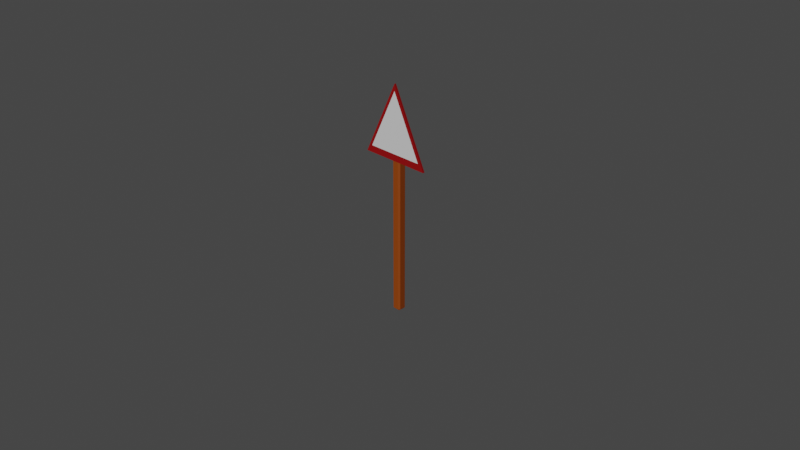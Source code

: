 # Source: znak2.blend  (saved by Blender 2.82.7; exported with 4.5.12 LTS)
import bpy
from mathutils import Matrix  # noqa: F401  (used for matrix-valued properties, if any)

bpy.ops.wm.read_factory_settings(use_empty=True)
scene = bpy.context.scene
scene.name = 'Scene'

# ---- collections
col_collection = bpy.data.collections.new('Collection'); scene.collection.children.link(col_collection)

# ---- materials (node trees are filled in below, after node groups)
mat_material_001 = bpy.data.materials.new('Material.001')
mat_material_001.use_transparent_shadow = False
mat_bialy = bpy.data.materials.new('Bialy')
mat_bialy.use_transparent_shadow = False
mat_czerwony = bpy.data.materials.new('czerwony')
mat_czerwony.use_transparent_shadow = False

# ---- material node trees
mat_material_001.use_nodes = True; mat_material_001.node_tree.nodes.clear()
_N = mat_material_001.node_tree.nodes; _L = mat_material_001.node_tree.links
n0 = _N.new('ShaderNodeOutputMaterial'); n0.name = 'Material Output'; n0.location = (300, 300)
n1 = _N.new('ShaderNodeBsdfPrincipled'); n1.name = 'Principled BSDF'; n1.location = (10, 300)
n1.distribution = 'GGX'
n1.subsurface_method = 'BURLEY'
n1.inputs[0].default_value = (0.3185, 0.0592, 0.0, 1.0)
n1.inputs[3].default_value = 1.45
n1.inputs[27].default_value = (0.0, 0.0, 0.0, 1.0)
n1.inputs[28].default_value = 1.0
_L.new(n1.outputs[0], n0.inputs[0])
n0.is_active_output = True
mat_bialy.use_nodes = True; mat_bialy.node_tree.nodes.clear()
_N = mat_bialy.node_tree.nodes; _L = mat_bialy.node_tree.links
n0 = _N.new('ShaderNodeOutputMaterial'); n0.name = 'Material Output'; n0.location = (300, 300)
n1 = _N.new('ShaderNodeBsdfPrincipled'); n1.name = 'Principled BSDF'; n1.location = (10, 300)
n1.distribution = 'GGX'
n1.subsurface_method = 'BURLEY'
n1.inputs[3].default_value = 1.45
n1.inputs[27].default_value = (0.0, 0.0, 0.0, 1.0)
n1.inputs[28].default_value = 1.0
_L.new(n1.outputs[0], n0.inputs[0])
n0.is_active_output = True
mat_czerwony.use_nodes = True; mat_czerwony.node_tree.nodes.clear()
_N = mat_czerwony.node_tree.nodes; _L = mat_czerwony.node_tree.links
n0 = _N.new('ShaderNodeOutputMaterial'); n0.name = 'Material Output'; n0.location = (300, 300)
n1 = _N.new('ShaderNodeBsdfPrincipled'); n1.name = 'Principled BSDF'; n1.location = (10, 300)
n1.distribution = 'GGX'
n1.subsurface_method = 'BURLEY'
n1.inputs[0].default_value = (0.3185, 0.0, 0.001108, 1.0)
n1.inputs[3].default_value = 1.45
n1.inputs[27].default_value = (0.0, 0.0, 0.0, 1.0)
n1.inputs[28].default_value = 1.0
_L.new(n1.outputs[0], n0.inputs[0])
n0.is_active_output = True

# ---- world
world_world = bpy.data.worlds.new('World'); scene.world = world_world
world_world.use_nodes = True; world_world.node_tree.nodes.clear()
_N = world_world.node_tree.nodes; _L = world_world.node_tree.links
n0 = _N.new('ShaderNodeOutputWorld'); n0.name = 'World Output'; n0.location = (300, 300)
n1 = _N.new('ShaderNodeBackground'); n1.name = 'Background'; n1.location = (10, 300)
n1.inputs[0].default_value = (0.05088, 0.05088, 0.05088, 1.0)
_L.new(n1.outputs[0], n0.inputs[0])
n0.is_active_output = True
world_world.color = (0.05088, 0.05088, 0.05088)
world_world.use_sun_shadow = False
world_world.sun_shadow_jitter_overblur = 0.0

# ---- cameras
cam_camera = bpy.data.cameras.new('Camera')
cam_camera.clip_end = 100.0
cam_camera.ortho_scale = 7.314

# ---- lights
light_light = bpy.data.lights.new('Light', 'SUN')
light_light.transmission_factor = 0.0
light_light.angle = 0.1993
light_light.energy = 2.0
light_light.shadow_soft_size = 0.1
light_light.shadow_cascade_max_distance = 1000.0

# ---- meshes
me_cube_001 = bpy.data.meshes.new('Cube.001')
me_cube_001.from_pydata([(-0.03245, -0.03245, -0.05), (-0.03245, -0.05, -0.03245), (-0.05, -0.03245, -0.03245), (-0.03245, -0.05, 2.032), (-0.03245, -0.03245, 2.05), (-0.05, -0.03245, 2.032), (-0.03245, 0.03245, -0.05), (-0.05, 0.03245, -0.03245), (-0.03245, 0.05, -0.03245), (-0.03245, 0.03245, 2.05), (-0.03245, 0.05, 2.032), (-0.05, 0.03245, 2.032), (0.03245, -0.03245, -0.05), (0.05, -0.03245, -0.03245), (0.03245, -0.05, -0.03245), (0.03245, -0.03245, 2.05), (0.03245, -0.05, 2.032), (0.05, -0.03245, 2.032), (0.03245, 0.03245, -0.05), (0.03245, 0.05, -0.03245), (0.05, 0.03245, -0.03245), (0.03245, 0.03245, 2.05), (0.05, 0.03245, 2.032), (0.03245, 0.05, 2.032)], [], [(14, 16, 3, 1), (20, 22, 17, 13), (21, 9, 4, 15), (2, 5, 11, 7), (8, 10, 23, 19), (0, 1, 2), (3, 4, 5), (6, 7, 8), (9, 10, 11), (12, 13, 14), (15, 16, 17), (18, 19, 20), (21, 22, 23), (6, 0, 2, 7), (1, 3, 5, 2), (4, 9, 11, 5), (10, 8, 7, 11), (18, 6, 8, 19), (9, 21, 23, 10), (22, 20, 19, 23), (12, 18, 20, 13), (21, 15, 17, 22), (16, 14, 13, 17), (0, 12, 14, 1), (15, 4, 3, 16), (6, 18, 12, 0)])
_uv = me_cube_001.uv_layers.new(name='UVMap')
_uv.uv.foreach_set('vector', [0.3771, 0.7939, 0.6229, 0.7939, 0.6229, 0.9561, 0.3771, 0.9561, 0.3771, 0.5439, 0.6229, 0.5439, 0.6229, 0.7061, 0.3771, 0.7061, 0.6689, 0.5439, 0.8311, 0.5439, 0.8311, 0.7061, 0.6689, 0.7061, 0.3771, 0.04387, 0.6229, 0.04387, 0.6229, 0.2061, 0.3771, 0.2061, 0.3771, 0.2939, 0.6229, 0.2939, 0.6229, 0.4561, 0.3771, 0.4561, 0.1689, 0.7061, 0.1689, 0.75, 0.125, 0.7061, 0.6229, 0.9561, 0.625, 0.9561, 0.6229, 1.0, 0.1689, 0.5439, 0.125, 0.5439, 0.1689, 0.5, 0.8311, 0.5439, 0.8311, 0.5, 0.875, 0.5439, 0.3311, 0.7061, 0.375, 0.7061, 0.3311, 0.75, 0.6689, 0.7061, 0.6689, 0.75, 0.625, 0.7061, 0.3311, 0.5439, 0.3311, 0.5, 0.375, 0.5439, 0.6689, 0.5439, 0.625, 0.5439, 0.6689, 0.5, 0.1689, 0.5439, 0.1689, 0.7061, 0.125, 0.7061, 0.125, 0.5439, 0.3771, 0.9561, 0.6229, 0.9561, 0.6229, 1.0, 0.3771, 1.0, 0.8311, 0.7061, 0.8311, 0.5439, 0.875, 0.5439, 0.875, 0.7061, 0.6229, 0.2939, 0.3771, 0.2939, 0.3771, 0.2061, 0.6229, 0.2061, 0.3311, 0.5439, 0.1689, 0.5439, 0.1689, 0.5, 0.3311, 0.5, 0.8311, 0.5439, 0.6689, 0.5439, 0.6689, 0.5, 0.8311, 0.5, 0.6229, 0.5439, 0.3771, 0.5439, 0.3771, 0.4561, 0.6229, 0.4561, 0.3311, 0.7061, 0.3311, 0.5439, 0.3771, 0.5439, 0.3771, 0.7061, 0.6689, 0.5439, 0.6689, 0.7061, 0.6229, 0.7061, 0.6229, 0.5439, 0.6229, 0.7939, 0.3771, 0.7939, 0.3771, 0.7061, 0.6229, 0.7061, 0.1689, 0.7061, 0.3311, 0.7061, 0.3311, 0.75, 0.1689, 0.75, 0.6689, 0.7061, 0.8311, 0.7061, 0.8311, 0.75, 0.6689, 0.75, 0.1689, 0.5439, 0.3311, 0.5439, 0.3311, 0.7061, 0.1689, 0.7061])
me_cube_001.materials.append(mat_material_001)
me_cube_001.use_remesh_fix_poles = True
me_cube_001.use_remesh_preserve_attributes = False
me_cube_001.use_mirror_vertex_groups = False
me_cube_001.update()
me_cube_002 = bpy.data.meshes.new('Cube.002')
me_cube_002.from_pydata([(-0.4, -0.062, 1.65), (0.4, -0.062, 1.65), (0.0, -0.062, 2.45), (-0.3273, -0.062, 1.723), (0.3273, -0.062, 1.723), (0.0, -0.062, 2.377), (-0.4, -0.042, 1.65), (0.4, -0.042, 1.65), (0.0, -0.042, 2.45)], [], [(3, 4, 5), (3, 5, 2, 0), (4, 3, 0, 1), (5, 4, 1, 2), (6, 8, 7), (0, 2, 8, 6), (1, 0, 6, 7), (2, 1, 7, 8)])
me_cube_002.polygons.foreach_set('material_index', [0, 1, 1, 1, 0, 1, 1, 1])
_uv = me_cube_002.uv_layers.new(name='UVMap')
_uv.uv.foreach_set('vector', [0.09086, 0.09086, 0.9091, 0.09086, 0.09086, 0.9091, 0.09086, 0.09086, 0.09086, 0.9091, 0.0, 1.0, 0.0, 0.0, 0.9091, 0.09086, 0.09086, 0.09086, 0.0, 0.0, 1.0, 0.0, 0.9091, 0.9091, 0.9091, 0.09086, 1.0, 0.0, 1.0, 1.0, 0.0, 0.0, 1.0, 1.0, 1.0, 0.0, 0.0, 0.0, 0.0, 1.0, 0.0, 1.0, 0.0, 0.0, 1.0, 0.0, 0.0, 0.0, 0.0, 0.0, 1.0, 0.0, 1.0, 1.0, 1.0, 0.0, 1.0, 0.0, 1.0, 1.0])
me_cube_002.materials.append(mat_bialy)
me_cube_002.materials.append(mat_czerwony)
me_cube_002.use_remesh_fix_poles = True
me_cube_002.use_remesh_preserve_attributes = False
me_cube_002.use_mirror_vertex_groups = False
me_cube_002.update()

# ---- objects
ob_light = bpy.data.objects.new('Light', light_light)
ob_camera = bpy.data.objects.new('Camera', cam_camera)
ob_cube = bpy.data.objects.new('Cube', me_cube_001)
ob_cube_001 = bpy.data.objects.new('Cube.001', me_cube_002)

# ---- transforms, parenting, visibility, modifiers, constraints
ob_light.location = (4.076, 1.005, 5.904)
ob_light.rotation_euler = (0.9244, -0.8664, 0.9619)
ob_light.lock_rotations_4d = False
ob_light.empty_display_type = 'ARROWS'
ob_light.color = (0.0, 0.0, 0.0, 0.0)
ob_light.lineart.crease_threshold = 0.0
ob_camera.location = (7.359, -6.926, 5.958)
ob_camera.rotation_euler = (1.109, 0.0, 0.8149)
ob_camera.lock_rotations_4d = False
ob_camera.empty_display_type = 'ARROWS'
ob_camera.color = (0.0, 0.0, 0.0, 0.0)
ob_camera.display_type = 'WIRE'
ob_camera.lineart.crease_threshold = 0.0
ob_cube.location = (0.0, 0.0, 0.0)
ob_cube.lineart.crease_threshold = 0.0
ob_cube_001.location = (0.0, 0.0, 0.0)
ob_cube_001.lineart.crease_threshold = 0.0

# ---- collection membership
col_collection.objects.link(ob_light)
col_collection.objects.link(ob_camera)
col_collection.objects.link(ob_cube)
col_collection.objects.link(ob_cube_001)

# ---- scene / render settings (as saved in the file)
scene.camera = ob_camera
scene.frame_start = 1; scene.frame_end = 250; scene.frame_set(1)
scene.render.engine = 'BLENDER_EEVEE_NEXT'
scene.cycles.use_denoising = False
scene.cycles.samples = 128
scene.cycles.sampling_pattern = 'TABULATED_SOBOL'
scene.cycles.use_adaptive_sampling = False
scene.cycles.use_light_tree = False
scene.view_settings.view_transform = 'Filmic'
bpy.context.view_layer.update()
